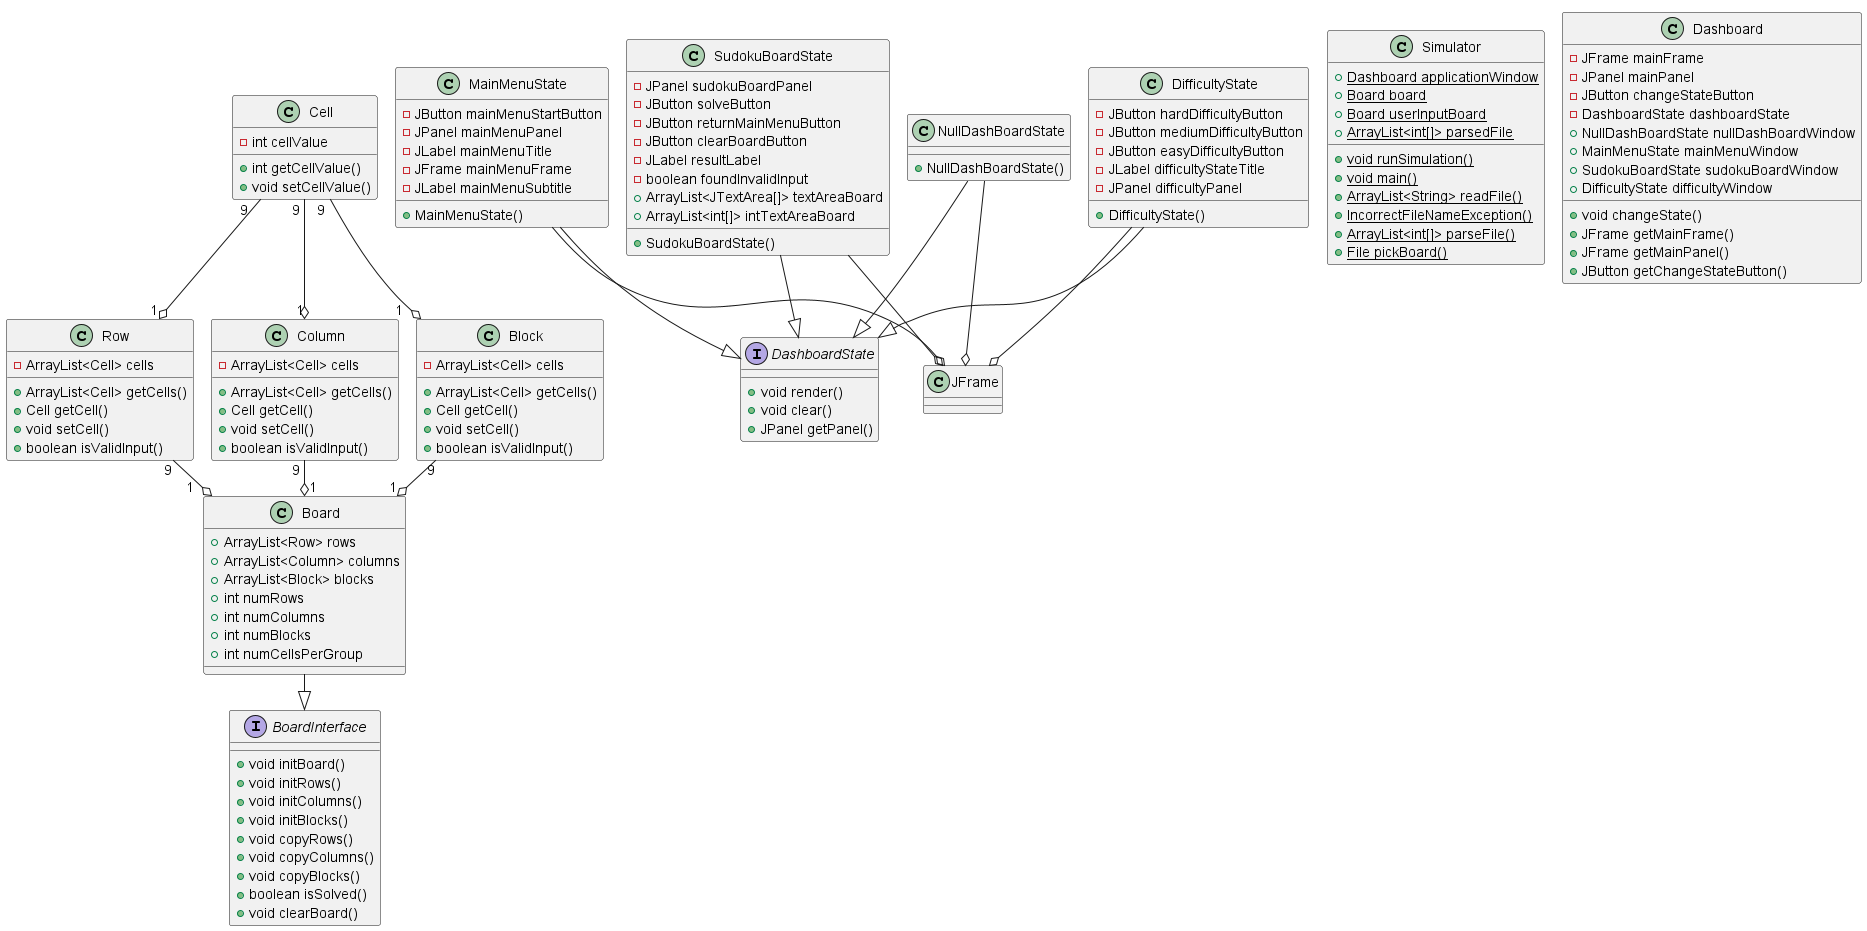

The diagram above was rendered by PlantUML. Its source (embedded in the PNG):
@startuml
!pragma layout smetana
'https://plantuml.com/sequence-diagram

Interface "BoardInterface" {
    + void initBoard()
    + void initRows()
    + void initColumns()
    + void initBlocks()
    + void copyRows()
    + void copyColumns()
    + void copyBlocks()
    + boolean isSolved()
    + void clearBoard()
}

Interface "DashboardState" {
    + void render()
    + void clear()
    + JPanel getPanel()
}

Class "Board" {
    + ArrayList<Row> rows
    + ArrayList<Column> columns
    + ArrayList<Block> blocks
    + int numRows
    + int numColumns
    + int numBlocks
    + int numCellsPerGroup
}

Class "Row" {
    + ArrayList<Cell> getCells()
    + Cell getCell()
    + void setCell()
    + boolean isValidInput()

    - ArrayList<Cell> cells
}

Class "Column" {
    + ArrayList<Cell> getCells()
    + Cell getCell()
    + void setCell()
    + boolean isValidInput()

    - ArrayList<Cell> cells
}

Class "Block" {
    + ArrayList<Cell> getCells()
    + Cell getCell()
    + void setCell()
    + boolean isValidInput()

    - ArrayList<Cell> cells
}

Class "Cell" {
    + int getCellValue()
    + void setCellValue()

    - int cellValue
}

Class "Simulator" {
    + {static} void runSimulation()
    + {static} void main()
    + {static} ArrayList<String> readFile()
    + {static} IncorrectFileNameException()
    + {static} ArrayList<int[]> parseFile()
    + {static} File pickBoard()

    + {static} Dashboard applicationWindow
    + {static} Board board
    + {static} Board userInputBoard
    + {static} ArrayList<int[]> parsedFile
}

Class "Dashboard" {
    + void changeState()
    + JFrame getMainFrame()
    + JFrame getMainPanel()
    + JButton getChangeStateButton()

    - JFrame mainFrame
    - JPanel mainPanel
    - JButton changeStateButton
    - DashboardState dashboardState
    + NullDashBoardState nullDashBoardWindow
    + MainMenuState mainMenuWindow
    + SudokuBoardState sudokuBoardWindow
    + DifficultyState difficultyWindow
}

Class "NullDashBoardState" {
    + NullDashBoardState()
}

Class "DifficultyState" {
    + DifficultyState()

    - JButton hardDifficultyButton
    - JButton mediumDifficultyButton
    - JButton easyDifficultyButton
    - JLabel difficultyStateTitle
    - JPanel difficultyPanel
}

Class "MainMenuState" {
    + MainMenuState()

    - JButton mainMenuStartButton
    - JPanel mainMenuPanel
    - JLabel mainMenuTitle
    - JFrame mainMenuFrame
    - JLabel mainMenuSubtitle
}

Class "SudokuBoardState" {
    + SudokuBoardState()

    - JPanel sudokuBoardPanel
    - JButton solveButton
    - JButton returnMainMenuButton
    - JButton clearBoardButton
    - JLabel resultLabel
    - boolean foundInvalidInput
    + ArrayList<JTextArea[]> textAreaBoard
    + ArrayList<int[]> intTextAreaBoard

}

Board --|> BoardInterface
NullDashBoardState --|> DashboardState
NullDashBoardState --o JFrame
DifficultyState --|> DashboardState
DifficultyState --o JFrame
MainMenuState --|> DashboardState
MainMenuState --o JFrame
SudokuBoardState --|> DashboardState
SudokuBoardState --o JFrame
Row "9" --o "1    " Board
Column "9 " --o " 1" Board
Block " 9" --o "1" Board
Cell "9   " --o " 1" Row
Cell "9 " --o " 1" Column
Cell "9 " --o "1    " Block

@enduml